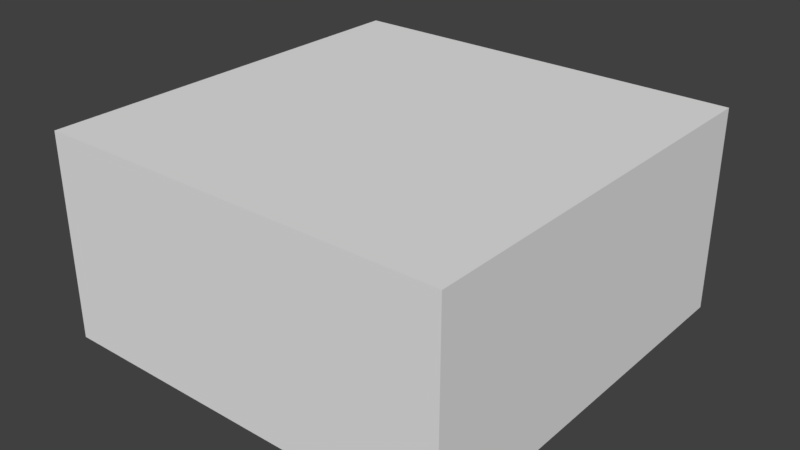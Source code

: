 # Source: room.blend  (saved by Blender 2.79.0; exported with 4.5.12 LTS)
import bpy
from mathutils import Matrix  # noqa: F401  (used for matrix-valued properties, if any)

bpy.ops.wm.read_factory_settings(use_empty=True)
scene = bpy.context.scene
scene.name = 'Scene'

# ---- collections
col_collection_1 = bpy.data.collections.new('Collection 1'); scene.collection.children.link(col_collection_1)

# ---- materials (node trees are filled in below, after node groups)
mat_material = bpy.data.materials.new('Material')
mat_material.alpha_threshold = 0.0
mat_material.use_transparent_shadow = False
mat_material.roughness = 0.5
mat_material.line_color = (0.0, 0.0, 0.0, 1.0)

# ---- material node trees

# ---- world
world_world = bpy.data.worlds.new('World'); scene.world = world_world
world_world.color = (0.05088, 0.05088, 0.05088)
world_world.use_sun_shadow = False
world_world.sun_shadow_jitter_overblur = 0.0
world_world.cycles.sampling_method = 'MANUAL'

# ---- meshes
me_cube = bpy.data.meshes.new('Cube')
me_cube.from_pydata([(1.0, 1.0, -0.4981), (1.0, -1.0, -0.4981), (-1.0, -1.0, -0.4981), (-1.0, 1.0, -0.4981), (1.0, 1.0, 0.4981), (1.0, -1.0, 0.4981), (-1.0, -1.0, 0.4981), (-1.0, 1.0, 0.4981)], [], [(0, 3, 2, 1), (4, 5, 6, 7), (0, 1, 5, 4), (1, 2, 6, 5), (2, 3, 7, 6), (4, 7, 3, 0)])
_uv = me_cube.uv_layers.new(name='UVMap')
_uv.uv.foreach_set('vector', [0.4009, 0.5, 0.4009, 1.0, 0.0, 1.0, 1.075e-07, 0.5, 0.0, 1.49e-08, 0.4009, 0.0, 0.4009, 0.5, 1.553e-07, 0.5, 0.6006, 0.5, 0.6006, 1.192e-07, 0.8003, 0.0, 0.8003, 0.5, 0.6006, 0.5, 0.6006, 1.0, 0.4009, 1.0, 0.4009, 0.5, 0.8003, 0.5, 0.8003, 0.0, 1.0, 7.451e-08, 1.0, 0.5, 0.4009, 0.5, 0.4009, 0.0, 0.6006, 4.47e-08, 0.6006, 0.5])
me_cube.materials.append(mat_material)
me_cube.use_remesh_preserve_volume = False
me_cube.use_remesh_preserve_attributes = False
me_cube.use_mirror_vertex_groups = False
me_cube.update()

# ---- objects
ob_cube = bpy.data.objects.new('Cube', me_cube)

# ---- transforms, parenting, visibility, modifiers, constraints
ob_cube.location = (-1.863e-07, -1.49e-07, 2.491)
ob_cube.scale = (5.0, 5.0, 5.0)
ob_cube.lock_rotations_4d = False
ob_cube.empty_display_type = 'ARROWS'
ob_cube.lineart.crease_threshold = 0.0

# ---- collection membership
col_collection_1.objects.link(ob_cube)

# ---- scene / render settings (as saved in the file)
scene.frame_start = 1; scene.frame_end = 250; scene.frame_set(1)
scene.render.engine = 'BLENDER_EEVEE_NEXT'
scene.render.resolution_percentage = 50
scene.render.dither_intensity = 0.0
scene.cycles.use_denoising = False
scene.cycles.samples = 128
scene.cycles.sampling_pattern = 'TABULATED_SOBOL'
scene.cycles.use_adaptive_sampling = False
scene.cycles.use_light_tree = False
scene.cycles.blur_glossy = 0.0
scene.cycles.sample_clamp_indirect = 0.0
scene.view_settings.view_transform = 'Standard'
bpy.context.view_layer.update()

# ---- added for rendering (the .blend has no active camera and no usable light): camera, sun
cam_auto = bpy.data.cameras.new('AutoCamera')
cam_auto.lens = 50.0
cam_auto.sensor_width = 36.0
cam_auto.clip_end = 1000.0
ob_auto_camera = bpy.data.objects.new('AutoCamera', cam_auto)
scene.collection.objects.link(ob_auto_camera)
ob_auto_camera.location = (13.8725, -16.647, 13.5885)
ob_auto_camera.rotation_euler = (1.09748, -7.21219e-08, 0.694738)
scene.camera = ob_auto_camera
light_auto_sun = bpy.data.lights.new('AutoSun', 'SUN')
light_auto_sun.energy = 3.0
light_auto_sun.angle = 0.0523599
ob_auto_sun = bpy.data.objects.new('AutoSun', light_auto_sun)
scene.collection.objects.link(ob_auto_sun)
ob_auto_sun.rotation_euler = (0.872665, 0.174533, 0.523599)
bpy.context.view_layer.update()

